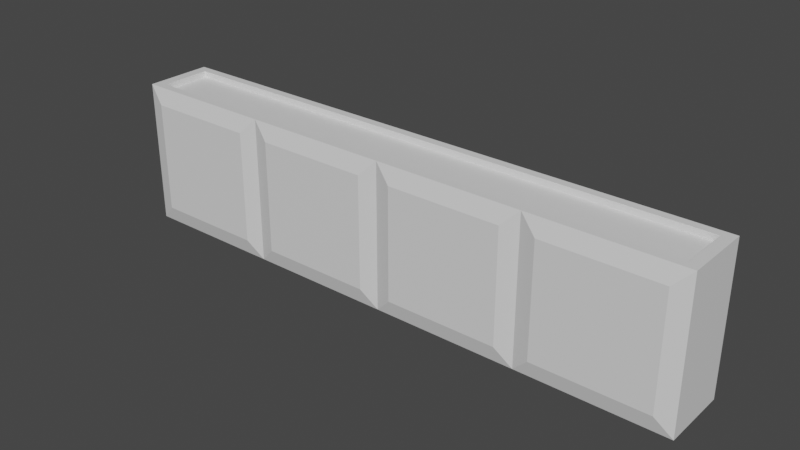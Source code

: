 # Source: Bar2.blend  (saved by Blender 2.81.16; exported with 4.5.12 LTS)
import bpy
from mathutils import Matrix  # noqa: F401  (used for matrix-valued properties, if any)

bpy.ops.wm.read_factory_settings(use_empty=True)
scene = bpy.context.scene
scene.name = 'Scene'

# ---- collections
col_collection = bpy.data.collections.new('Collection'); scene.collection.children.link(col_collection)

# ---- materials (node trees are filled in below, after node groups)
mat_material = bpy.data.materials.new('Material')
mat_material.alpha_threshold = 0.0
mat_material.use_transparent_shadow = False
mat_material.line_color = (0.0, 0.0, 0.0, 1.0)

# ---- material node trees
mat_material.use_nodes = True; mat_material.node_tree.nodes.clear()
_N = mat_material.node_tree.nodes; _L = mat_material.node_tree.links
n0 = _N.new('ShaderNodeOutputMaterial'); n0.name = 'Material Output'; n0.location = (300, 300)
n1 = _N.new('ShaderNodeBsdfPrincipled'); n1.name = 'Principled BSDF'; n1.location = (10, 300)
n1.distribution = 'GGX'
n1.subsurface_method = 'BURLEY'
n1.inputs[2].default_value = 0.4
n1.inputs[3].default_value = 1.45
n1.inputs[27].default_value = (0.0, 0.0, 0.0, 1.0)
n1.inputs[28].default_value = 1.0
_L.new(n1.outputs[0], n0.inputs[0])
n0.is_active_output = True

# ---- world
world_world = bpy.data.worlds.new('World'); scene.world = world_world
world_world.use_nodes = True; world_world.node_tree.nodes.clear()
_N = world_world.node_tree.nodes; _L = world_world.node_tree.links
n0 = _N.new('ShaderNodeOutputWorld'); n0.name = 'World Output'; n0.location = (300, 300)
n1 = _N.new('ShaderNodeBackground'); n1.name = 'Background'; n1.location = (10, 300)
n1.inputs[0].default_value = (0.05088, 0.05088, 0.05088, 1.0)
_L.new(n1.outputs[0], n0.inputs[0])
n0.is_active_output = True
world_world.color = (0.05088, 0.05088, 0.05088)
world_world.use_sun_shadow = False
world_world.sun_shadow_jitter_overblur = 0.0

# ---- meshes
me_cube = bpy.data.meshes.new('Cube')
me_cube.from_pydata([(5.25, 0.7163, 2.616), (5.25, 0.7163, 0.001321), (4.95, -0.8134, 2.316), (4.95, -0.8134, 0.3013), (-5.25, 0.7163, 2.616), (-5.25, 0.7163, 0.001321), (-4.95, -0.8134, 2.316), (-4.95, -0.8134, 0.3013), (5.057, -0.7163, 2.616), (-5.057, -0.7163, 2.616), (5.057, 0.7163, 2.616), (-5.057, 0.7163, 2.616), (5.057, -0.5405, 2.616), (-5.057, -0.5405, 2.616), (5.057, 0.5405, 2.616), (-5.057, 0.5405, 2.616), (5.057, -0.5405, 2.507), (-5.057, -0.5405, 2.507), (5.057, 0.5405, 2.507), (-5.057, 0.5405, 2.507), (2.625, 0.7163, 0.001321), (0.0, 0.7163, 0.001321), (-2.625, 0.7163, 0.001321), (2.325, -0.8134, 2.316), (-0.3, -0.8134, 2.316), (-2.925, -0.8134, 2.316), (-2.925, -0.8134, 0.3013), (-0.3, -0.8134, 0.3013), (2.325, -0.8134, 0.3013), (-2.625, 0.7163, 2.616), (0.0, 0.7163, 2.616), (2.625, 0.7163, 2.616), (2.528, -0.7163, 2.616), (0.0, -0.7163, 2.616), (-2.528, -0.7163, 2.616), (-2.528, 0.7163, 2.616), (0.0, 0.7163, 2.616), (2.528, 0.7163, 2.616), (2.528, -0.5405, 2.616), (-2.384e-07, -0.5405, 2.616), (-2.528, -0.5405, 2.616), (-2.528, 0.5405, 2.616), (2.384e-07, 0.5405, 2.616), (2.528, 0.5405, 2.616), (2.528, -0.5405, 2.507), (-2.384e-07, -0.5405, 2.507), (-2.528, -0.5405, 2.507), (-2.528, 0.5405, 2.507), (2.384e-07, 0.5405, 2.507), (2.528, 0.5405, 2.507), (-5.25, -0.7163, 0.001321), (-5.25, -0.7163, 2.616), (-2.325, -0.8134, 2.316), (-2.325, -0.8134, 0.3013), (0.3, -0.8134, 2.316), (-2.625, -0.7163, 2.616), (-2.625, -0.7163, 0.001321), (0.3, -0.8134, 0.3013), (2.925, -0.8134, 2.316), (0.0, -0.7163, 2.616), (0.0, -0.7163, 0.001321), (2.925, -0.8134, 0.3013), (5.25, -0.7163, 2.616), (5.25, -0.7163, 0.001321), (2.625, -0.7163, 0.001321), (2.625, -0.7163, 2.616)], [], [(4, 51, 9, 11), (26, 25, 6, 7), (50, 51, 4, 5), (20, 1, 63, 64), (1, 0, 62, 63), (20, 31, 0, 1), (35, 11, 15, 41), (62, 0, 10, 8), (29, 4, 11, 35), (65, 62, 8, 32), (15, 13, 17, 19), (8, 10, 14, 12), (11, 9, 13, 15), (32, 8, 12, 38), (47, 19, 17, 46), (38, 12, 16, 44), (41, 15, 19, 47), (12, 14, 18, 16), (14, 43, 49, 18), (43, 42, 48, 49), (42, 41, 47, 48), (13, 40, 46, 17), (40, 39, 45, 46), (39, 38, 44, 45), (18, 49, 44, 16), (49, 48, 45, 44), (48, 47, 46, 45), (9, 34, 40, 13), (34, 33, 39, 40), (33, 32, 38, 39), (51, 55, 34, 9), (55, 59, 33, 34), (59, 65, 32, 33), (0, 31, 37, 10), (31, 30, 36, 37), (30, 29, 35, 36), (10, 37, 43, 14), (37, 36, 42, 43), (36, 35, 41, 42), (5, 4, 29, 22), (22, 29, 30, 21), (21, 30, 31, 20), (5, 22, 56, 50), (22, 21, 60, 56), (21, 20, 64, 60), (3, 2, 58, 61), (28, 23, 54, 57), (27, 24, 52, 53), (7, 6, 51, 50), (6, 25, 55, 51), (26, 7, 50, 56), (25, 26, 56, 55), (52, 24, 59, 55), (27, 53, 56, 60), (24, 27, 60, 59), (53, 52, 55, 56), (54, 23, 65, 59), (28, 57, 60, 64), (23, 28, 64, 65), (57, 54, 59, 60), (2, 3, 63, 62), (3, 61, 64, 63), (58, 2, 62, 65), (61, 58, 65, 64)])
_uv = me_cube.uv_layers.new(name='UVMap')
_uv.uv.foreach_set('vector', [0.625, 0.25, 0.625, 0.0, 0.625, 0.0, 0.625, 0.25, 0.4037, 0.9446, 0.5963, 0.9446, 0.5963, 0.9929, 0.4037, 0.9929, 0.375, 0.0, 0.625, 0.0, 0.625, 0.25, 0.375, 0.25, 0.3125, 0.5, 0.375, 0.5, 0.375, 0.75, 0.3125, 0.75, 0.375, 0.5, 0.625, 0.5, 0.625, 0.75, 0.375, 0.75, 0.375, 0.4375, 0.625, 0.4375, 0.625, 0.5, 0.375, 0.5, 0.625, 0.3136, 0.625, 0.25, 0.625, 0.25, 0.625, 0.3125, 0.625, 0.75, 0.625, 0.5, 0.625, 0.5, 0.625, 0.75, 0.625, 0.3125, 0.625, 0.25, 0.625, 0.25, 0.625, 0.3136, 0.625, 0.8125, 0.625, 0.75, 0.625, 0.7546, 0.625, 0.8136, 0.625, 0.25, 0.625, 0.0, 0.625, 0.0, 0.625, 0.25, 0.625, 0.75, 0.625, 0.5, 0.625, 0.5, 0.625, 0.75, 0.625, 0.25, 0.625, 0.0, 0.625, 0.0, 0.625, 0.25, 0.625, 0.8136, 0.625, 0.75, 0.625, 0.75, 0.625, 0.8125, 0.8125, 0.5, 0.875, 0.5, 0.875, 0.75, 0.8125, 0.75, 0.625, 0.8125, 0.625, 0.75, 0.625, 0.75, 0.625, 0.8125, 0.625, 0.3125, 0.625, 0.25, 0.625, 0.25, 0.625, 0.3125, 0.625, 0.75, 0.625, 0.5, 0.625, 0.5, 0.625, 0.75, 0.625, 0.5, 0.625, 0.4375, 0.625, 0.4375, 0.625, 0.5, 0.625, 0.4375, 0.625, 0.375, 0.625, 0.375, 0.625, 0.4375, 0.625, 0.375, 0.625, 0.3125, 0.625, 0.3125, 0.625, 0.375, 0.625, 1.0, 0.625, 0.9375, 0.625, 0.9375, 0.625, 1.0, 0.625, 0.9375, 0.625, 0.875, 0.625, 0.875, 0.625, 0.9375, 0.625, 0.875, 0.625, 0.8125, 0.625, 0.8125, 0.625, 0.875, 0.625, 0.5, 0.6875, 0.5, 0.6875, 0.75, 0.625, 0.75, 0.6875, 0.5, 0.75, 0.5, 0.75, 0.75, 0.6875, 0.75, 0.75, 0.5, 0.8125, 0.5, 0.8125, 0.75, 0.75, 0.75, 0.625, 1.0, 0.625, 0.9375, 0.625, 0.9375, 0.625, 1.0, 0.625, 0.9375, 0.625, 0.875, 0.625, 0.875, 0.625, 0.9375, 0.625, 0.875, 0.625, 0.8136, 0.625, 0.8125, 0.625, 0.875, 0.625, 1.0, 0.625, 0.9375, 0.625, 0.9375, 0.625, 1.0, 0.625, 0.9375, 0.625, 0.875, 0.625, 0.875, 0.625, 0.9375, 0.625, 0.875, 0.625, 0.8125, 0.625, 0.8148, 0.625, 0.875, 0.625, 0.5, 0.625, 0.4375, 0.625, 0.4375, 0.625, 0.5, 0.625, 0.4375, 0.625, 0.375, 0.625, 0.375, 0.625, 0.4375, 0.625, 0.375, 0.625, 0.3125, 0.625, 0.3136, 0.625, 0.375, 0.625, 0.5, 0.625, 0.4375, 0.625, 0.4375, 0.625, 0.5, 0.625, 0.4375, 0.625, 0.375, 0.625, 0.375, 0.625, 0.4375, 0.625, 0.375, 0.625, 0.3136, 0.625, 0.3125, 0.625, 0.375, 0.375, 0.25, 0.625, 0.25, 0.625, 0.3125, 0.375, 0.3125, 0.375, 0.3125, 0.625, 0.3125, 0.625, 0.375, 0.375, 0.375, 0.375, 0.375, 0.625, 0.375, 0.625, 0.4375, 0.375, 0.4375, 0.125, 0.5, 0.1875, 0.5, 0.1875, 0.75, 0.125, 0.75, 0.1875, 0.5, 0.25, 0.5, 0.25, 0.75, 0.1875, 0.75, 0.25, 0.5, 0.3125, 0.5, 0.3125, 0.75, 0.25, 0.75, 0.4037, 0.7571, 0.5963, 0.7571, 0.5963, 0.8054, 0.4037, 0.8054, 0.4037, 0.8196, 0.5963, 0.8196, 0.5963, 0.8679, 0.4037, 0.8679, 0.4037, 0.8821, 0.5963, 0.8821, 0.5963, 0.9304, 0.4037, 0.9304, 0.4037, 0.9929, 0.5963, 0.9929, 0.625, 1.0, 0.375, 1.0, 0.5963, 0.9929, 0.5963, 0.9446, 0.625, 0.9375, 0.625, 1.0, 0.4037, 0.9446, 0.4037, 0.9929, 0.375, 1.0, 0.375, 0.9375, 0.5963, 0.9446, 0.4037, 0.9446, 0.375, 0.9375, 0.625, 0.9375, 0.5963, 0.9304, 0.5963, 0.8821, 0.625, 0.875, 0.625, 0.9375, 0.4037, 0.8821, 0.4037, 0.9304, 0.375, 0.9375, 0.375, 0.875, 0.5963, 0.8821, 0.4037, 0.8821, 0.375, 0.875, 0.625, 0.875, 0.4037, 0.9304, 0.5963, 0.9304, 0.625, 0.9375, 0.375, 0.9375, 0.5963, 0.8679, 0.5963, 0.8196, 0.625, 0.8125, 0.625, 0.875, 0.4037, 0.8196, 0.4037, 0.8679, 0.375, 0.875, 0.375, 0.8125, 0.5963, 0.8196, 0.4037, 0.8196, 0.375, 0.8125, 0.625, 0.8125, 0.4037, 0.8679, 0.5963, 0.8679, 0.625, 0.875, 0.375, 0.875, 0.5963, 0.7571, 0.4037, 0.7571, 0.375, 0.75, 0.625, 0.75, 0.4037, 0.7571, 0.4037, 0.8054, 0.375, 0.8125, 0.375, 0.75, 0.5963, 0.8054, 0.5963, 0.7571, 0.625, 0.75, 0.625, 0.8125, 0.4037, 0.8054, 0.5963, 0.8054, 0.625, 0.8125, 0.375, 0.8125])
me_cube.materials.append(mat_material)
me_cube.use_remesh_preserve_volume = False
me_cube.use_remesh_preserve_attributes = False
me_cube.use_mirror_vertex_groups = False
me_cube.update()

# ---- objects
ob_cube = bpy.data.objects.new('Cube', me_cube)

# ---- transforms, parenting, visibility, modifiers, constraints
ob_cube.location = (0.0, 0.0, 0.0)
ob_cube.scale = (1.0, 0.8432, 1.0)
ob_cube.lock_rotations_4d = False
ob_cube.empty_display_type = 'ARROWS'
ob_cube.lineart.crease_threshold = 0.0

# ---- collection membership
col_collection.objects.link(ob_cube)

# ---- scene / render settings (as saved in the file)
scene.frame_start = 1; scene.frame_end = 250; scene.frame_set(1)
scene.render.engine = 'BLENDER_EEVEE_NEXT'
scene.cycles.use_denoising = False
scene.cycles.samples = 128
scene.cycles.sampling_pattern = 'TABULATED_SOBOL'
scene.cycles.use_adaptive_sampling = False
scene.cycles.use_light_tree = False
scene.view_settings.view_transform = 'Filmic'
bpy.context.view_layer.update()

# ---- added for rendering (the .blend has no active camera and no usable light): camera, sun
cam_auto = bpy.data.cameras.new('AutoCamera')
cam_auto.lens = 50.0
cam_auto.sensor_width = 36.0
cam_auto.clip_end = 1000.0
ob_auto_camera = bpy.data.objects.new('AutoCamera', cam_auto)
scene.collection.objects.link(ob_auto_camera)
ob_auto_camera.location = (10.0818, -12.1391, 9.3742)
ob_auto_camera.rotation_euler = (1.09748, -7.21219e-08, 0.694738)
scene.camera = ob_auto_camera
light_auto_sun = bpy.data.lights.new('AutoSun', 'SUN')
light_auto_sun.energy = 3.0
light_auto_sun.angle = 0.0523599
ob_auto_sun = bpy.data.objects.new('AutoSun', light_auto_sun)
scene.collection.objects.link(ob_auto_sun)
ob_auto_sun.rotation_euler = (0.872665, 0.174533, 0.523599)
bpy.context.view_layer.update()
